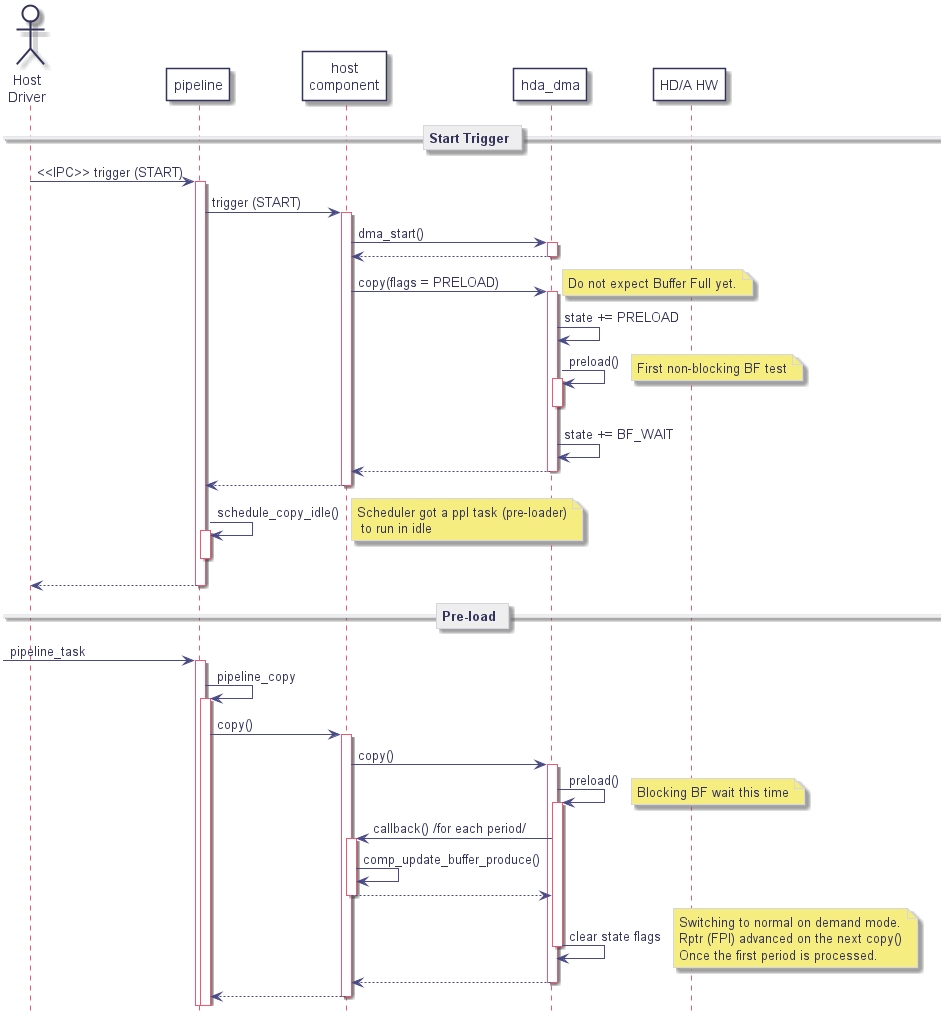

The diagram above was rendered by PlantUML. Its source (embedded in the PNG):
@startuml
hidefootbox
skinparam componentStyle uml2

skinparam defaultFontColor	#33335b

skinparam rectangle {
	color		#d6d6de
	backgroundColor	#ffffff
}

skinparam component {
	backgroundColor	#ffffff
	borderColor	#33335b
	arrowColor	#f05772
}

skinparam interface {
	backgroundColor	#ffffff
	borderColor	#f05772
}

skinparam class {
	backgroundColor	#ffffff
	borderColor	#33335b
	arrowColor	#f05772
}
skinparam stereotypeCBackgroundColor	#6fccdd

skinparam sequence {
	arrowColor		#4a4a86
	lifeLineBorderColor	#f05772
	groupBorderColor	#a1a1ca
	boxBorderColor		#a1a1ca
	dividerBorderColor	#d6d6de
	dividerBorderThickness	1
}
skinparam participant {
	borderColor		#33335b
	backgroundColor		#ffffff
}
skinparam actor {
	borderColor		#33335b
	backgroundColor		#ffffff
}

skinparam state {
	borderColor		#33335b
	backgroundColor		#ffffff
}

skinparam node {
	backgroundColor		#ffffff
}

skinparam note {
	backgroundColor 	#f6ed80
	borderColor		#d6d6de
}
actor drv as "Host\nDriver"
participant ppl as "pipeline"
participant host as "host\ncomponent"
participant hda_dma
participant hda_hw as "HD/A HW"

== Start Trigger ==

drv -> ppl : <<IPC>> trigger (START)
   activate ppl

   ppl -> host : trigger (START)
      activate host

      host -> hda_dma : dma_start()
         activate hda_dma
      host <-- hda_dma
      deactivate hda_dma

      host -> hda_dma : copy(flags = PRELOAD)
         activate hda_dma
         note right: Do not expect Buffer Full yet.
         hda_dma -> hda_dma : state += PRELOAD
         hda_dma -> hda_dma : preload()
            activate hda_dma
            note right : First non-blocking BF test
         deactivate hda_dma
         hda_dma -> hda_dma : state += BF_WAIT
      host <-- hda_dma
      deactivate hda_dma
   ppl <-- host
   deactivate host

   ppl -> ppl : schedule_copy_idle()
      activate ppl
      note right: Scheduler got a ppl task (pre-loader)\n to run in idle
   deactivate ppl
drv <-- ppl
deactivate ppl

== Pre-load ==

-> ppl : pipeline_task
   activate ppl
   ppl -> ppl : pipeline_copy
      activate ppl
      ppl -> host : copy()
         activate host
         host -> hda_dma : copy()
            activate hda_dma
            hda_dma -> hda_dma : preload()
               activate hda_dma
               note right : Blocking BF wait this time
               host <- hda_dma : callback() /for each period/
                  activate host
                  host -> host : comp_update_buffer_produce()
               host --> hda_dma
               deactivate host
               hda_dma -> hda_dma : clear state flags
note right: Switching to normal on demand mode.\nRptr (FPI) advanced on the next copy()\nOnce the first period is processed.
            deactivate hda_dma
         host <-- hda_dma
         deactivate hda_dma
      ppl <-- host
      deactivate host

@enduml